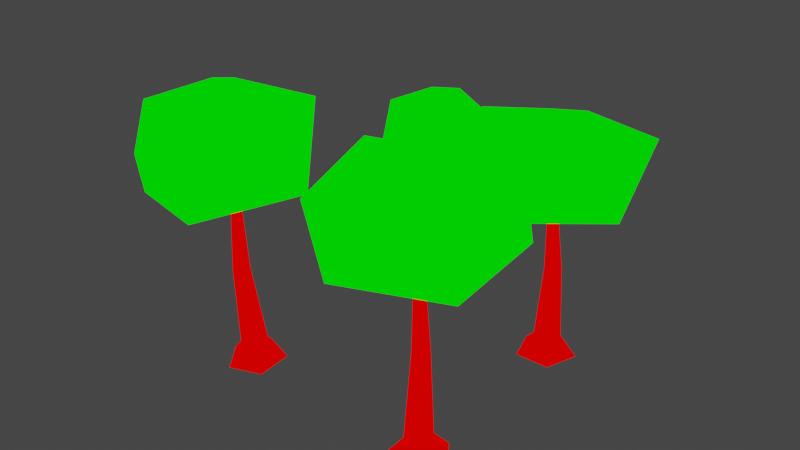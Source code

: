 # Source: trees.blend  (saved by Blender 2.82.7; exported with 4.5.12 LTS)
import bpy
from mathutils import Matrix  # noqa: F401  (used for matrix-valued properties, if any)

bpy.ops.wm.read_factory_settings(use_empty=True)
scene = bpy.context.scene
scene.name = 'Scene'

# ---- collections
col_collection = bpy.data.collections.new('Collection'); scene.collection.children.link(col_collection)

# ---- materials (node trees are filled in below, after node groups)
mat_mat1 = bpy.data.materials.new('mat1')
mat_mat1.alpha_threshold = 0.0
mat_mat1.use_transparent_shadow = False
mat_mat1.line_color = (0.0, 0.0, 0.0, 1.0)
mat_mat2 = bpy.data.materials.new('mat2')
mat_mat2.use_transparent_shadow = False

# ---- material node trees
mat_mat1.use_nodes = True; mat_mat1.node_tree.nodes.clear()
_N = mat_mat1.node_tree.nodes; _L = mat_mat1.node_tree.links
n0 = _N.new('ShaderNodeOutputMaterial'); n0.name = 'Material Output'; n0.location = (300, 300)
n1 = _N.new('ShaderNodeRGB'); n1.name = 'RGB'; n1.location = (9, 283)
n1.outputs[0].default_value = (1.0, 0.0, 0.0, 1.0)
_L.new(n1.outputs[0], n0.inputs[0])
n0.is_active_output = True
mat_mat2.use_nodes = True; mat_mat2.node_tree.nodes.clear()
_N = mat_mat2.node_tree.nodes; _L = mat_mat2.node_tree.links
n0 = _N.new('ShaderNodeOutputMaterial'); n0.name = 'Material Output'; n0.location = (300, 300)
n1 = _N.new('ShaderNodeRGB'); n1.name = 'RGB'; n1.location = (87, 301)
n1.outputs[0].default_value = (0.0, 1.0, 0.0, 1.0)
_L.new(n1.outputs[0], n0.inputs[0])
n0.is_active_output = True

# ---- world
world_world = bpy.data.worlds.new('World'); scene.world = world_world
world_world.use_nodes = True; world_world.node_tree.nodes.clear()
_N = world_world.node_tree.nodes; _L = world_world.node_tree.links
n0 = _N.new('ShaderNodeOutputWorld'); n0.name = 'World Output'; n0.location = (300, 300)
n1 = _N.new('ShaderNodeBackground'); n1.name = 'Background'; n1.location = (10, 300)
n1.inputs[0].default_value = (0.05088, 0.05088, 0.05088, 1.0)
_L.new(n1.outputs[0], n0.inputs[0])
n0.is_active_output = True
world_world.color = (0.05088, 0.05088, 0.05088)
world_world.use_sun_shadow = False
world_world.sun_shadow_jitter_overblur = 0.0

# ---- meshes
me_trees = bpy.data.meshes.new('trees')
me_trees.from_pydata([(5.168, 5.723, 0.8307), (5.168, 5.034, 1.485), (6.401, 4.827, 0.8307), (5.746, 4.614, 1.485), (5.93, 3.378, 0.8307), (5.525, 3.935, 1.485), (4.406, 3.378, 0.8307), (4.811, 3.935, 1.485), (3.935, 4.827, 0.8307), (4.59, 4.614, 1.485), (5.234, 4.796, 4.888), (5.585, 4.541, 4.888), (5.451, 4.128, 4.888), (5.017, 4.128, 4.888), (4.883, 4.541, 4.888), (4.786, 4.427, 11.21), (4.792, 4.34, 7.386), (5.651, 0.4776, 8.581), (1.674, 2.115, 8.565), (2.455, 6.512, 8.392), (6.969, 7.706, 8.631), (8.392, 3.72, 8.187), (4.144, 0.4983, 10.66), (1.459, 4.367, 10.99), (4.452, 7.63, 10.57), (8.372, 6.285, 10.8), (7.818, 1.765, 10.85), (5.141, 3.742, 11.99), (5.817, -3.151, 0.7939), (5.594, -3.803, 1.532), (6.694, -4.398, 0.7939), (6.005, -4.387, 1.532), (5.78, -5.617, 0.7939), (5.577, -4.959, 1.532), (4.338, -5.124, 0.7939), (4.901, -4.728, 1.532), (4.36, -3.601, 0.7939), (4.912, -4.014, 1.532), (5.579, -4.05, 5.374), (5.829, -4.405, 5.374), (5.569, -4.752, 5.374), (5.158, -4.612, 5.374), (5.165, -4.178, 5.374), (5.036, -4.255, 12.51), (5.013, -4.338, 8.194), (4.578, -8.271, 9.542), (1.344, -5.437, 9.524), (3.503, -1.528, 9.329), (8.162, -1.857, 9.598), (8.22, -6.088, 9.098), (3.159, -7.765, 11.88), (1.868, -3.236, 12.26), (5.755, -1.116, 11.78), (9.03, -3.655, 12.04), (7.045, -7.753, 12.11), (5.15, -5.017, 13.39), (-1.318, 6.687, 0.6773), (-1.77, 6.541, 1.243), (-1.644, 5.689, 0.6773), (-1.922, 6.073, 1.243), (-2.694, 5.69, 0.6773), (-2.414, 6.074, 1.243), (-3.017, 6.69, 0.6773), (-2.566, 6.542, 1.243), (-2.166, 7.305, 0.6773), (-2.167, 6.831, 1.243), (-1.912, 6.447, 4.188), (-2.005, 6.163, 4.188), (-2.304, 6.163, 4.188), (-2.396, 6.448, 4.188), (-2.153, 6.623, 4.188), (-2.249, 6.663, 9.656), (-2.304, 6.641, 6.35), (-4.655, 5.259, 7.384), (-4.423, 8.213, 7.37), (-1.376, 8.633, 7.22), (0.3636, 5.926, 7.427), (-1.948, 4.149, 7.043), (-4.96, 6.252, 9.179), (-2.992, 8.831, 9.466), (-0.2196, 7.56, 9.103), (-0.271, 4.705, 9.3), (-3.352, 4.111, 9.35), (-2.622, 6.285, 10.33), (-3.154, -4.278, 0.523), (-3.71, -3.943, 1.296), (-4.606, -4.741, 0.4788), (-4.39, -4.16, 1.276), (-5.496, -3.51, 0.5964), (-4.807, -3.583, 1.331), (-4.595, -2.286, 0.7133), (-4.385, -3.009, 1.386), (-3.147, -2.761, 0.6679), (-3.707, -3.232, 1.364), (-3.941, -4.221, 5.129), (-4.354, -4.353, 5.116), (-4.608, -4.002, 5.15), (-4.351, -3.654, 5.183), (-3.939, -3.789, 5.17), (-3.974, -4.322, 12.28), (-4.047, -3.866, 7.996), (-7.67, -2.41, 9.489), (-3.997, -0.1801, 9.684), (-0.9137, -3.376, 9.183), (-2.62, -7.729, 9.038), (-6.676, -6.477, 8.655), (-6.762, -1.435, 11.93), (-2.054, -1.593, 12.3), (-1.193, -5.871, 11.41), (-4.596, -8.251, 11.44), (-7.913, -5.151, 11.8), (-4.735, -4.288, 13.17)], [], [(0, 1, 3, 2), (2, 3, 5, 4), (4, 5, 7, 6), (6, 7, 9, 8), (8, 9, 1, 0), (5, 3, 11, 12), (1, 9, 14, 10), (7, 5, 12, 13), (3, 1, 10, 11), (9, 7, 13, 14), (14, 13, 15), (12, 11, 15), (10, 14, 15), (13, 12, 15), (11, 10, 15), (16, 17, 18), (17, 16, 21), (16, 18, 19), (16, 19, 20), (16, 20, 21), (17, 21, 26), (18, 17, 22), (19, 18, 23), (20, 19, 24), (21, 20, 25), (17, 26, 22), (18, 22, 23), (19, 23, 24), (20, 24, 25), (21, 25, 26), (22, 26, 27), (23, 22, 27), (24, 23, 27), (25, 24, 27), (26, 25, 27), (28, 29, 31, 30), (30, 31, 33, 32), (32, 33, 35, 34), (34, 35, 37, 36), (36, 37, 29, 28), (33, 31, 39, 40), (29, 37, 42, 38), (35, 33, 40, 41), (31, 29, 38, 39), (37, 35, 41, 42), (42, 41, 43), (40, 39, 43), (38, 42, 43), (41, 40, 43), (39, 38, 43), (44, 45, 46), (45, 44, 49), (44, 46, 47), (44, 47, 48), (44, 48, 49), (45, 49, 54), (46, 45, 50), (47, 46, 51), (48, 47, 52), (49, 48, 53), (45, 54, 50), (46, 50, 51), (47, 51, 52), (48, 52, 53), (49, 53, 54), (50, 54, 55), (51, 50, 55), (52, 51, 55), (53, 52, 55), (54, 53, 55), (56, 57, 59, 58), (58, 59, 61, 60), (60, 61, 63, 62), (62, 63, 65, 64), (64, 65, 57, 56), (61, 59, 67, 68), (57, 65, 70, 66), (63, 61, 68, 69), (59, 57, 66, 67), (65, 63, 69, 70), (70, 69, 71), (68, 67, 71), (66, 70, 71), (69, 68, 71), (67, 66, 71), (72, 73, 74), (73, 72, 77), (72, 74, 75), (72, 75, 76), (72, 76, 77), (73, 77, 82), (74, 73, 78), (75, 74, 79), (76, 75, 80), (77, 76, 81), (73, 82, 78), (74, 78, 79), (75, 79, 80), (76, 80, 81), (77, 81, 82), (78, 82, 83), (79, 78, 83), (80, 79, 83), (81, 80, 83), (82, 81, 83), (84, 85, 87, 86), (86, 87, 89, 88), (88, 89, 91, 90), (90, 91, 93, 92), (92, 93, 85, 84), (89, 87, 95, 96), (85, 93, 98, 94), (91, 89, 96, 97), (87, 85, 94, 95), (93, 91, 97, 98), (98, 97, 99), (96, 95, 99), (94, 98, 99), (97, 96, 99), (95, 94, 99), (100, 101, 102), (101, 100, 105), (100, 102, 103), (100, 103, 104), (100, 104, 105), (101, 105, 110), (102, 101, 106), (103, 102, 107), (104, 103, 108), (105, 104, 109), (101, 110, 106), (102, 106, 107), (103, 107, 108), (104, 108, 109), (105, 109, 110), (106, 110, 111), (107, 106, 111), (108, 107, 111), (109, 108, 111), (110, 109, 111)])
me_trees.polygons.foreach_set('material_index', [0, 0, 0, 0, 0, 0, 0, 0, 0, 0, 0, 0, 0, 0, 0, 1, 1, 1, 1, 1, 1, 1, 1, 1, 1, 1, 1, 1, 1, 1, 1, 1, 1, 1, 1, 0, 0, 0, 0, 0, 0, 0, 0, 0, 0, 0, 0, 0, 0, 0, 1, 1, 1, 1, 1, 1, 1, 1, 1, 1, 1, 1, 1, 1, 1, 1, 1, 1, 1, 1, 0, 0, 0, 0, 0, 0, 0, 0, 0, 0, 0, 0, 0, 0, 0, 1, 1, 1, 1, 1, 1, 1, 1, 1, 1, 1, 1, 1, 1, 1, 1, 1, 1, 1, 1, 0, 0, 0, 0, 0, 0, 0, 0, 0, 0, 0, 0, 0, 0, 0, 1, 1, 1, 1, 1, 1, 1, 1, 1, 1, 1, 1, 1, 1, 1, 1, 1, 1, 1, 1])
_uv = me_trees.uv_layers.new(name='UVMap')
_uv.uv.foreach_set('vector', [0.8022, 0.5917, 0.7865, 0.616, 0.7625, 0.6174, 0.7511, 0.5947, 0.85, 0.9418, 0.8235, 0.932, 0.8235, 0.9083, 0.85, 0.8912, 0.85, 0.8912, 0.8235, 0.9083, 0.8022, 0.8984, 0.8045, 0.87, 0.7289, 0.5725, 0.7544, 0.5546, 0.7646, 0.5618, 0.7507, 0.5878, 0.7507, 0.5878, 0.7646, 0.5618, 0.7888, 0.5636, 0.8022, 0.5917, 0.7507, 0.6191, 0.7625, 0.6174, 0.7722, 0.7348, 0.765, 0.7359, 0.7888, 0.5636, 0.7646, 0.5618, 0.7832, 0.4475, 0.7979, 0.4486, 0.9365, 0.9763, 0.9131, 0.9762, 0.9203, 0.8595, 0.9345, 0.8595, 0.7625, 0.6174, 0.7865, 0.616, 0.7867, 0.734, 0.7722, 0.7348, 0.9503, 0.9781, 0.9365, 0.9763, 0.9345, 0.8595, 0.9429, 0.8606, 0.9429, 0.8606, 0.9345, 0.8595, 0.9503, 0.6426, 0.765, 0.7359, 0.7722, 0.7348, 0.8022, 0.9525, 0.7979, 0.4486, 0.7832, 0.4475, 0.8022, 0.2378, 0.9345, 0.8595, 0.9203, 0.8595, 0.9503, 0.6426, 0.7722, 0.7348, 0.7867, 0.734, 0.8022, 0.9525, 0.1173, 0.3661, 0.0, 0.3541, 0.08668, 0.2389, 0.0, 0.3541, 0.1173, 0.3661, 0.07387, 0.4776, 0.1173, 0.3661, 0.08668, 0.2389, 0.2165, 0.3085, 0.1173, 0.3661, 0.2165, 0.3085, 0.2165, 0.4691, 0.1173, 0.3661, 0.2165, 0.4691, 0.07387, 0.4776, 0.6683, 0.05925, 0.6458, 0.0, 0.7419, 0.001005, 0.6649, 0.2071, 0.6683, 0.05925, 0.7395, 0.1103, 0.6464, 0.762, 0.6627, 0.6336, 0.7312, 0.6761, 0.69, 0.8982, 0.6464, 0.762, 0.7312, 0.8298, 0.3298, 0.895, 0.3497, 0.7614, 0.4199, 0.8342, 0.6683, 0.05925, 0.7419, 0.001005, 0.7395, 0.1103, 0.6649, 0.2071, 0.7395, 0.1103, 0.7419, 0.2373, 0.6464, 0.762, 0.7312, 0.6761, 0.7312, 0.8298, 0.3497, 0.7614, 0.4215, 0.708, 0.4199, 0.8342, 0.3298, 0.895, 0.4199, 0.8342, 0.4215, 0.9361, 0.4753, 0.2341, 0.4473, 0.1049, 0.5605, 0.1423, 0.6227, 0.2341, 0.4753, 0.2341, 0.5605, 0.1423, 0.6458, 0.08464, 0.6227, 0.2341, 0.5605, 0.1423, 0.5492, 0.0, 0.6458, 0.08464, 0.5605, 0.1423, 0.4473, 0.1049, 0.5492, 0.0, 0.5605, 0.1423, 0.1603, 0.8838, 0.1716, 0.8575, 0.1959, 0.8575, 0.212, 0.8838, 0.9503, 0.8663, 0.9699, 0.8422, 0.9931, 0.8493, 0.9997, 0.8815, 0.861, 0.6371, 0.8749, 0.6136, 0.8993, 0.6146, 0.9131, 0.6391, 0.6464, 0.6194, 0.6725, 0.5967, 0.6893, 0.6034, 0.6822, 0.6336, 0.6822, 0.6336, 0.6893, 0.6034, 0.7111, 0.6029, 0.7289, 0.6326, 0.9931, 0.8493, 0.9699, 0.8422, 0.977, 0.7767, 0.9911, 0.7811, 0.7111, 0.6029, 0.6893, 0.6034, 0.7065, 0.4739, 0.7198, 0.4736, 0.8993, 0.6146, 0.8749, 0.6136, 0.882, 0.4818, 0.8968, 0.4824, 0.1959, 0.8575, 0.1716, 0.8575, 0.1782, 0.7247, 0.1929, 0.7247, 0.6893, 0.6034, 0.6725, 0.5967, 0.6963, 0.4698, 0.7065, 0.4739, 0.7065, 0.4739, 0.6963, 0.4698, 0.7289, 0.2378, 0.9911, 0.7811, 0.977, 0.7767, 0.9997, 0.6426, 0.7198, 0.4736, 0.7065, 0.4739, 0.7289, 0.2378, 0.8968, 0.4824, 0.882, 0.4818, 0.9131, 0.2378, 0.1929, 0.7247, 0.1782, 0.7247, 0.1721, 0.4776, 0.3427, 0.3693, 0.2243, 0.3499, 0.3118, 0.2378, 0.2243, 0.3499, 0.3427, 0.3693, 0.2989, 0.4755, 0.3427, 0.3693, 0.3118, 0.2378, 0.4428, 0.3105, 0.3427, 0.3693, 0.4428, 0.3105, 0.4428, 0.4687, 0.3427, 0.3693, 0.4428, 0.4687, 0.2989, 0.4755, 0.3144, 0.6097, 0.3298, 0.7104, 0.2243, 0.6795, 0.3298, 0.4755, 0.3144, 0.6097, 0.2389, 0.5516, 0.05967, 0.6526, 0.05801, 0.5035, 0.1452, 0.5586, 0.1448, 0.8141, 0.1538, 0.9315, 0.07111, 0.8922, 0.1538, 0.7049, 0.1448, 0.8141, 0.05801, 0.7513, 0.3144, 0.6097, 0.2243, 0.6795, 0.2389, 0.5516, 0.05801, 0.5035, 0.1603, 0.4776, 0.1452, 0.5586, 0.05967, 0.6526, 0.1452, 0.5586, 0.1603, 0.7049, 0.1448, 0.8141, 0.07111, 0.8922, 0.05801, 0.7513, 0.6464, 0.4424, 0.5327, 0.4706, 0.6464, 0.3697, 0.6306, 0.2435, 0.6464, 0.3697, 0.5346, 0.3227, 0.4807, 0.2378, 0.6306, 0.2435, 0.5346, 0.3227, 0.4428, 0.3868, 0.4807, 0.2378, 0.5346, 0.3227, 0.5327, 0.4706, 0.4428, 0.3868, 0.5346, 0.3227, 0.6464, 0.3697, 0.5327, 0.4706, 0.5346, 0.3227, 0.5995, 0.4706, 0.6199, 0.4733, 0.6223, 0.4894, 0.6047, 0.5051, 0.6047, 0.5051, 0.6223, 0.4894, 0.6379, 0.4939, 0.6379, 0.5147, 0.5854, 0.9238, 0.6025, 0.9067, 0.6098, 0.9112, 0.6011, 0.9335, 0.6011, 0.9335, 0.6098, 0.9112, 0.6265, 0.9115, 0.6366, 0.9341, 1.0, 0.2378, 0.989, 0.2584, 0.9725, 0.259, 0.9648, 0.2392, 0.3176, 0.9987, 0.3015, 0.9985, 0.3083, 0.8973, 0.3181, 0.8974, 0.9725, 0.259, 0.989, 0.2584, 0.9882, 0.3604, 0.9781, 0.3608, 0.3271, 1.0, 0.3176, 0.9987, 0.3181, 0.8974, 0.3238, 0.8982, 0.9643, 0.26, 0.9725, 0.259, 0.9781, 0.3608, 0.9732, 0.3614, 0.6265, 0.9115, 0.6098, 0.9112, 0.6174, 0.8117, 0.6275, 0.8119, 0.6275, 0.8119, 0.6174, 0.8117, 0.6366, 0.6309, 0.3181, 0.8974, 0.3083, 0.8973, 0.3271, 0.7104, 0.9781, 0.3608, 0.9882, 0.3604, 1.0, 0.5489, 0.3238, 0.8982, 0.3181, 0.8974, 0.3271, 0.7104, 0.9732, 0.3614, 0.9781, 0.3608, 1.0, 0.5489, 0.5348, 0.5629, 0.4428, 0.5476, 0.5043, 0.4706, 0.4428, 0.5476, 0.5348, 0.5629, 0.4996, 0.6309, 0.5348, 0.5629, 0.5043, 0.4706, 0.5995, 0.5161, 0.5348, 0.5629, 0.5995, 0.5161, 0.5995, 0.6202, 0.5348, 0.5629, 0.5995, 0.6202, 0.4996, 0.6309, 0.2296, 0.8701, 0.2243, 0.7691, 0.3015, 0.8196, 0.5297, 0.8374, 0.5739, 0.9033, 0.5275, 0.9299, 0.4594, 0.7889, 0.5297, 0.8374, 0.4428, 0.8588, 0.855, 0.1544, 0.8442, 0.04512, 0.9098, 0.09769, 0.2243, 0.7691, 0.2347, 0.7104, 0.3015, 0.7232, 0.2296, 0.8701, 0.3015, 0.8196, 0.2875, 0.8933, 0.5297, 0.8374, 0.5275, 0.9299, 0.4428, 0.8588, 0.8442, 0.04512, 0.9213, 0.0, 0.9098, 0.09769, 0.855, 0.1544, 0.9098, 0.09769, 0.9213, 0.1686, 0.2243, 0.7691, 0.3015, 0.7232, 0.3015, 0.8196, 0.5854, 0.7673, 0.5105, 0.7889, 0.5452, 0.7105, 0.4428, 0.8588, 0.5275, 0.9299, 0.4492, 0.9299, 0.4881, 0.6309, 0.5854, 0.6549, 0.5452, 0.7105, 0.4428, 0.7071, 0.4881, 0.6309, 0.5452, 0.7105, 0.5105, 0.7889, 0.4428, 0.7071, 0.5452, 0.7105, 0.8978, 0.8899, 0.8722, 0.9088, 0.85, 0.8995, 0.8504, 0.87, 0.82, 0.6415, 0.8223, 0.6156, 0.8415, 0.6176, 0.861, 0.6458, 0.9643, 0.2378, 0.9506, 0.2679, 0.9266, 0.2697, 0.9131, 0.2418, 0.05801, 0.4776, 0.03909, 0.5047, 0.01782, 0.507, 0.01261, 0.4825, 0.8978, 0.9402, 0.8722, 0.9324, 0.8722, 0.9088, 0.8978, 0.8899, 0.8415, 0.6176, 0.8223, 0.6156, 0.8381, 0.4837, 0.8498, 0.485, 0.0, 0.5083, 0.01782, 0.507, 0.03069, 0.6389, 0.01986, 0.6397, 0.9266, 0.2697, 0.9506, 0.2679, 0.9615, 0.3987, 0.9469, 0.3999, 0.8223, 0.6156, 0.8022, 0.613, 0.8259, 0.4822, 0.8381, 0.4837, 0.01782, 0.507, 0.03909, 0.5047, 0.04361, 0.6375, 0.03069, 0.6389, 0.03069, 0.6389, 0.04361, 0.6375, 0.05801, 0.8839, 0.8498, 0.485, 0.8381, 0.4837, 0.861, 0.2378, 0.01986, 0.6397, 0.03069, 0.6389, 0.05801, 0.8839, 0.9469, 0.3999, 0.9615, 0.3987, 0.9643, 0.6426, 0.8381, 0.4837, 0.8259, 0.4822, 0.861, 0.2378, 0.1417, 0.1266, 0.0, 0.1205, 0.08622, 0.0, 0.0, 0.1205, 0.1417, 0.1266, 0.08598, 0.2389, 0.1417, 0.1266, 0.08622, 0.0, 0.2243, 0.06071, 0.1417, 0.1266, 0.2243, 0.06071, 0.2243, 0.22, 0.1417, 0.1266, 0.2243, 0.22, 0.08598, 0.2389, 0.7575, 0.2196, 0.7419, 0.1458, 0.8442, 0.2052, 0.3298, 0.6801, 0.3336, 0.5348, 0.4069, 0.5913, 0.8994, 0.7156, 0.8994, 0.87, 0.8022, 0.7992, 0.8905, 0.6458, 0.8994, 0.7156, 0.8147, 0.6682, 0.7419, 0.1458, 0.7626, 0.0, 0.8442, 0.06468, 0.3336, 0.5348, 0.435, 0.4755, 0.4069, 0.5913, 0.3298, 0.6801, 0.4069, 0.5913, 0.435, 0.708, 0.8994, 0.7156, 0.8022, 0.7992, 0.8147, 0.6682, 0.2402, 0.2378, 0.2243, 0.1415, 0.3297, 0.2378, 0.7419, 0.1458, 0.8442, 0.06468, 0.8442, 0.2052, 0.4193, 0.02827, 0.4473, 0.1552, 0.3616, 0.09182, 0.2708, 0.0, 0.4193, 0.02827, 0.3616, 0.09182, 0.2243, 0.1415, 0.2708, 0.0, 0.3616, 0.09182, 0.3297, 0.2378, 0.2243, 0.1415, 0.3616, 0.09182, 0.4473, 0.1552, 0.3297, 0.2378, 0.3616, 0.09182])
me_trees.materials.append(mat_mat1)
me_trees.materials.append(mat_mat2)
me_trees.use_remesh_preserve_volume = False
me_trees.use_remesh_preserve_attributes = False
me_trees.use_mirror_vertex_groups = False
me_trees.update()

# ---- objects
ob_trees = bpy.data.objects.new('trees', me_trees)

# ---- transforms, parenting, visibility, modifiers, constraints
ob_trees.location = (0.0, 0.0, 0.0)
ob_trees.lock_rotations_4d = False
ob_trees.empty_display_type = 'ARROWS'
ob_trees.lineart.crease_threshold = 0.0

# ---- collection membership
col_collection.objects.link(ob_trees)

# ---- scene / render settings (as saved in the file)
scene.frame_start = 1; scene.frame_end = 250; scene.frame_set(1)
scene.render.engine = 'BLENDER_EEVEE_NEXT'
scene.cycles.use_denoising = False
scene.cycles.samples = 128
scene.cycles.sampling_pattern = 'TABULATED_SOBOL'
scene.cycles.use_adaptive_sampling = False
scene.cycles.use_light_tree = False
scene.view_settings.view_transform = 'Filmic'
bpy.context.view_layer.update()

# ---- added for rendering (the .blend has no active camera and no usable light): camera, sun
cam_auto = bpy.data.cameras.new('AutoCamera')
cam_auto.lens = 50.0
cam_auto.sensor_width = 36.0
cam_auto.clip_end = 1000.0
ob_auto_camera = bpy.data.objects.new('AutoCamera', cam_auto)
scene.collection.objects.link(ob_auto_camera)
ob_auto_camera.location = (25.8322, -30.0483, 27.1515)
ob_auto_camera.rotation_euler = (1.09748, -7.21219e-08, 0.694738)
scene.camera = ob_auto_camera
light_auto_sun = bpy.data.lights.new('AutoSun', 'SUN')
light_auto_sun.energy = 3.0
light_auto_sun.angle = 0.0523599
ob_auto_sun = bpy.data.objects.new('AutoSun', light_auto_sun)
scene.collection.objects.link(ob_auto_sun)
ob_auto_sun.rotation_euler = (0.872665, 0.174533, 0.523599)
bpy.context.view_layer.update()
